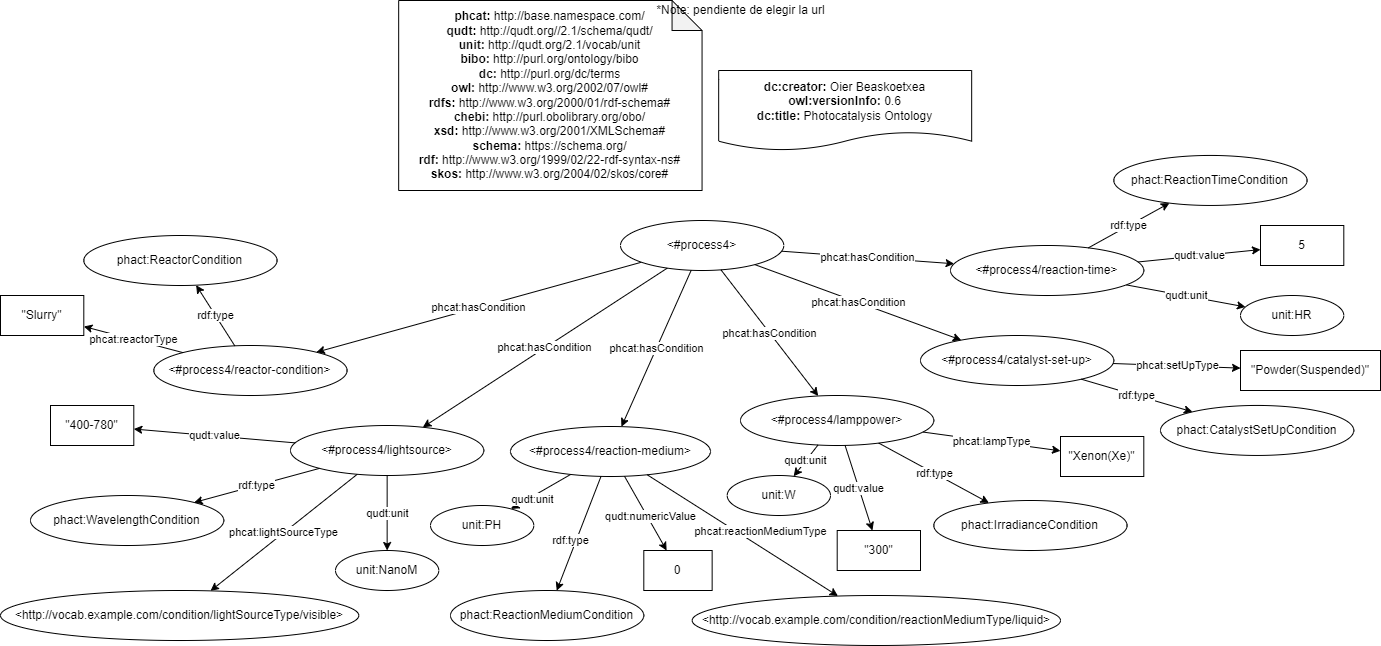

The diagram above was exported from draw.io. Its source (the exported page's mxGraphModel, read from the mxfile embedded in the PNG):
<mxGraphModel dx="3076" dy="1903" grid="1" gridSize="10" guides="1" tooltips="1" connect="1" arrows="1" fold="1" page="1" pageScale="1" pageWidth="827" pageHeight="1169" math="0" shadow="0">
  <root>
    <mxCell id="3eSYHWwZ5i6UGbaZ4xtg-0" />
    <mxCell id="3eSYHWwZ5i6UGbaZ4xtg-1" parent="3eSYHWwZ5i6UGbaZ4xtg-0" />
    <mxCell id="3eSYHWwZ5i6UGbaZ4xtg-2" value="&lt;div&gt;&lt;b&gt;dc:creator:&lt;/b&gt;&amp;nbsp;Oier Beaskoetxea&lt;/div&gt;&lt;div&gt;&lt;b&gt;owl:versionInfo:&lt;/b&gt; 0.6&lt;/div&gt;&lt;div&gt;&lt;b&gt;dc:title:&lt;/b&gt;&amp;nbsp;Photocatalysis Ontology&lt;/div&gt;" style="shape=document;whiteSpace=wrap;html=1;boundedLbl=1;labelBackgroundColor=#ffffff;strokeColor=#000000;fontSize=12;fontColor=#000000;size=0.23333333333333334;" parent="3eSYHWwZ5i6UGbaZ4xtg-1" vertex="1">
      <mxGeometry x="-681.83" y="-990" width="253" height="80" as="geometry" />
    </mxCell>
    <mxCell id="3eSYHWwZ5i6UGbaZ4xtg-3" value="&lt;div&gt;&lt;b&gt;phcat:&lt;/b&gt;&amp;nbsp;http://base.namespace.com/&lt;/div&gt;&lt;b&gt;qudt:&lt;/b&gt;&amp;nbsp;http://qudt.org//2.1/schema/qudt/&lt;div&gt;&lt;b&gt;unit:&amp;nbsp;&lt;/b&gt;http://qudt.org/2.1/vocab/unit&lt;br&gt;&lt;/div&gt;&lt;div&gt;&lt;b&gt;bibo:&amp;nbsp;&lt;/b&gt;http://purl.org/ontology/bibo&lt;/div&gt;&lt;b&gt;dc:&amp;nbsp;&lt;/b&gt;http://purl.org/dc/terms&lt;br&gt;&lt;b&gt;owl:&amp;nbsp;&lt;/b&gt;http://www.w3.org/2002/07/owl#&lt;br&gt;&lt;b&gt;rdfs:&amp;nbsp;&lt;/b&gt;http://www.w3.org/2000/01/rdf-schema#&lt;br&gt;&lt;div&gt;&lt;b&gt;chebi:&amp;nbsp;&lt;/b&gt;http://purl.obolibrary.org/obo/&lt;/div&gt;&lt;div&gt;&lt;b&gt;xsd:&amp;nbsp;&lt;/b&gt;http://www.w3.org/2001/XMLSchema#&lt;br&gt;&lt;/div&gt;&lt;div&gt;&lt;b&gt;schema:&lt;/b&gt;&amp;nbsp;https://schema.org/&lt;br&gt;&lt;/div&gt;&lt;div&gt;&lt;b&gt;rdf:&amp;nbsp;&lt;/b&gt;http://www.w3.org/1999/02/22-rdf-syntax-ns#&lt;/div&gt;&lt;div&gt;&lt;b&gt;skos:&lt;/b&gt;&amp;nbsp;http://www.w3.org/2004/02/skos/core#&lt;br&gt;&lt;/div&gt;" style="shape=note;whiteSpace=wrap;html=1;backgroundOutline=1;darkOpacity=0.05;align=center;" parent="3eSYHWwZ5i6UGbaZ4xtg-1" vertex="1">
      <mxGeometry x="-1001.83" y="-1060" width="303.39" height="190" as="geometry" />
    </mxCell>
    <mxCell id="3eSYHWwZ5i6UGbaZ4xtg-4" value="*Note: pendiente de elegir la url" style="text;html=1;align=center;verticalAlign=middle;resizable=0;points=[];autosize=1;strokeColor=none;fillColor=none;" parent="3eSYHWwZ5i6UGbaZ4xtg-1" vertex="1">
      <mxGeometry x="-750" y="-1060" width="180" height="20" as="geometry" />
    </mxCell>
    <mxCell id="3eSYHWwZ5i6UGbaZ4xtg-25" value="phcat:hasCondition" style="edgeStyle=none;html=1;" parent="3eSYHWwZ5i6UGbaZ4xtg-1" source="3eSYHWwZ5i6UGbaZ4xtg-6" target="3eSYHWwZ5i6UGbaZ4xtg-24" edge="1">
      <mxGeometry relative="1" as="geometry" />
    </mxCell>
    <mxCell id="3eSYHWwZ5i6UGbaZ4xtg-6" value="&amp;lt;#process4&amp;gt;" style="ellipse;whiteSpace=wrap;html=1;fillColor=default;" parent="3eSYHWwZ5i6UGbaZ4xtg-1" vertex="1">
      <mxGeometry x="-780" y="-840" width="163.3" height="50" as="geometry" />
    </mxCell>
    <mxCell id="3eSYHWwZ5i6UGbaZ4xtg-24" value="&amp;lt;#process4/reactor-condition&amp;gt;" style="ellipse;whiteSpace=wrap;html=1;fillColor=default;" parent="3eSYHWwZ5i6UGbaZ4xtg-1" vertex="1">
      <mxGeometry x="-1246.7" y="-715" width="193.3" height="50" as="geometry" />
    </mxCell>
    <mxCell id="3eSYHWwZ5i6UGbaZ4xtg-26" value="phact:ReactorCondition" style="ellipse;whiteSpace=wrap;html=1;fillColor=default;" parent="3eSYHWwZ5i6UGbaZ4xtg-1" vertex="1">
      <mxGeometry x="-1316.7" y="-825" width="193.3" height="50" as="geometry" />
    </mxCell>
    <mxCell id="3eSYHWwZ5i6UGbaZ4xtg-27" value="rdf:type" style="edgeStyle=none;html=1;" parent="3eSYHWwZ5i6UGbaZ4xtg-1" source="3eSYHWwZ5i6UGbaZ4xtg-24" target="3eSYHWwZ5i6UGbaZ4xtg-26" edge="1">
      <mxGeometry relative="1" as="geometry">
        <mxPoint x="-891.3667985293171" y="-735.415807792308" as="sourcePoint" />
        <mxPoint x="-1066.739194877677" y="-696.2912900271829" as="targetPoint" />
      </mxGeometry>
    </mxCell>
    <mxCell id="LexL4mjD88j5WbXF-dvV-0" value="&quot;Slurry&quot;" style="rounded=0;whiteSpace=wrap;html=1;fillColor=default;" parent="3eSYHWwZ5i6UGbaZ4xtg-1" vertex="1">
      <mxGeometry x="-1400" y="-765" width="83.3" height="40" as="geometry" />
    </mxCell>
    <mxCell id="LexL4mjD88j5WbXF-dvV-2" value="phcat:reactorType" style="edgeStyle=none;html=1;" parent="3eSYHWwZ5i6UGbaZ4xtg-1" source="3eSYHWwZ5i6UGbaZ4xtg-24" target="LexL4mjD88j5WbXF-dvV-0" edge="1">
      <mxGeometry relative="1" as="geometry">
        <mxPoint x="-1177.5010945838437" y="-703.0468274362115" as="sourcePoint" />
        <mxPoint x="-1296.226097946138" y="-776.9177811064071" as="targetPoint" />
      </mxGeometry>
    </mxCell>
    <mxCell id="LexL4mjD88j5WbXF-dvV-3" value="phcat:hasCondition" style="edgeStyle=none;html=1;" parent="3eSYHWwZ5i6UGbaZ4xtg-1" source="3eSYHWwZ5i6UGbaZ4xtg-6" target="LexL4mjD88j5WbXF-dvV-4" edge="1">
      <mxGeometry relative="1" as="geometry">
        <mxPoint x="-764.5875098803062" y="-569.3820667850359" as="sourcePoint" />
      </mxGeometry>
    </mxCell>
    <mxCell id="LexL4mjD88j5WbXF-dvV-4" value="&amp;lt;#process4/lightsource&amp;gt;" style="ellipse;whiteSpace=wrap;html=1;fillColor=default;" parent="3eSYHWwZ5i6UGbaZ4xtg-1" vertex="1">
      <mxGeometry x="-1110" y="-635" width="193.3" height="50" as="geometry" />
    </mxCell>
    <mxCell id="LexL4mjD88j5WbXF-dvV-5" value="phact:WavelengthCondition" style="ellipse;whiteSpace=wrap;html=1;fillColor=default;" parent="3eSYHWwZ5i6UGbaZ4xtg-1" vertex="1">
      <mxGeometry x="-1370" y="-565" width="193.3" height="50" as="geometry" />
    </mxCell>
    <mxCell id="LexL4mjD88j5WbXF-dvV-6" value="rdf:type" style="edgeStyle=none;html=1;" parent="3eSYHWwZ5i6UGbaZ4xtg-1" source="LexL4mjD88j5WbXF-dvV-4" target="LexL4mjD88j5WbXF-dvV-5" edge="1">
      <mxGeometry relative="1" as="geometry">
        <mxPoint x="-891.3667985293171" y="-524.415807792308" as="sourcePoint" />
        <mxPoint x="-1066.739194877677" y="-485.29129002718287" as="targetPoint" />
      </mxGeometry>
    </mxCell>
    <mxCell id="LexL4mjD88j5WbXF-dvV-8" value="phcat:lightSourceType" style="edgeStyle=none;html=1;" parent="3eSYHWwZ5i6UGbaZ4xtg-1" source="LexL4mjD88j5WbXF-dvV-4" target="Z5z6RodgXdvEhhBkw2-X-0" edge="1">
      <mxGeometry relative="1" as="geometry">
        <mxPoint x="-1177.5010945838437" y="-492.0468274362115" as="sourcePoint" />
        <mxPoint x="-1263.4" y="-644.2886527254027" as="targetPoint" />
      </mxGeometry>
    </mxCell>
    <mxCell id="LexL4mjD88j5WbXF-dvV-9" value="unit:NanoM" style="ellipse;whiteSpace=wrap;html=1;fillColor=default;" parent="3eSYHWwZ5i6UGbaZ4xtg-1" vertex="1">
      <mxGeometry x="-1065" y="-510" width="103.3" height="40" as="geometry" />
    </mxCell>
    <mxCell id="LexL4mjD88j5WbXF-dvV-10" value="&quot;400-780&quot;" style="rounded=0;whiteSpace=wrap;html=1;fillColor=default;" parent="3eSYHWwZ5i6UGbaZ4xtg-1" vertex="1">
      <mxGeometry x="-1350" y="-655" width="83.3" height="40" as="geometry" />
    </mxCell>
    <mxCell id="LexL4mjD88j5WbXF-dvV-11" value="qudt:value" style="edgeStyle=none;html=1;" parent="3eSYHWwZ5i6UGbaZ4xtg-1" source="LexL4mjD88j5WbXF-dvV-4" target="LexL4mjD88j5WbXF-dvV-10" edge="1">
      <mxGeometry relative="1" as="geometry">
        <mxPoint x="-1080.6249741163858" y="-584.9844837025032" as="sourcePoint" />
        <mxPoint x="-1179.9130864699835" y="-565.165180301977" as="targetPoint" />
      </mxGeometry>
    </mxCell>
    <mxCell id="LexL4mjD88j5WbXF-dvV-12" value="qudt:unit" style="edgeStyle=none;html=1;" parent="3eSYHWwZ5i6UGbaZ4xtg-1" source="LexL4mjD88j5WbXF-dvV-4" target="LexL4mjD88j5WbXF-dvV-9" edge="1">
      <mxGeometry relative="1" as="geometry">
        <mxPoint x="-1037.2371903464837" y="-576.5870321242476" as="sourcePoint" />
        <mxPoint x="-1141.1660869565217" y="-505" as="targetPoint" />
      </mxGeometry>
    </mxCell>
    <mxCell id="LexL4mjD88j5WbXF-dvV-13" value="&amp;lt;#process4/lamppower&amp;gt;" style="ellipse;whiteSpace=wrap;html=1;fillColor=default;" parent="3eSYHWwZ5i6UGbaZ4xtg-1" vertex="1">
      <mxGeometry x="-659.9999999999999" y="-665" width="193.3" height="50" as="geometry" />
    </mxCell>
    <mxCell id="LexL4mjD88j5WbXF-dvV-14" value="phact:IrradianceCondition" style="ellipse;whiteSpace=wrap;html=1;fillColor=default;" parent="3eSYHWwZ5i6UGbaZ4xtg-1" vertex="1">
      <mxGeometry x="-466.69999999999993" y="-560" width="193.3" height="50" as="geometry" />
    </mxCell>
    <mxCell id="LexL4mjD88j5WbXF-dvV-15" value="rdf:type" style="edgeStyle=none;html=1;" parent="3eSYHWwZ5i6UGbaZ4xtg-1" source="LexL4mjD88j5WbXF-dvV-13" target="LexL4mjD88j5WbXF-dvV-14" edge="1">
      <mxGeometry relative="1" as="geometry">
        <mxPoint x="2.033201470683025" y="-464.415807792308" as="sourcePoint" />
        <mxPoint x="-173.33919487767685" y="-425.29129002718287" as="targetPoint" />
      </mxGeometry>
    </mxCell>
    <mxCell id="LexL4mjD88j5WbXF-dvV-16" value="&quot;Xenon(Xe)&quot;" style="rounded=0;whiteSpace=wrap;html=1;fillColor=default;" parent="3eSYHWwZ5i6UGbaZ4xtg-1" vertex="1">
      <mxGeometry x="-339.99999999999994" y="-624" width="83.3" height="40" as="geometry" />
    </mxCell>
    <mxCell id="LexL4mjD88j5WbXF-dvV-17" value="phcat:lampType" style="edgeStyle=none;html=1;" parent="3eSYHWwZ5i6UGbaZ4xtg-1" source="LexL4mjD88j5WbXF-dvV-13" target="LexL4mjD88j5WbXF-dvV-16" edge="1">
      <mxGeometry relative="1" as="geometry">
        <mxPoint x="-284.10109458384363" y="-432.0468274362115" as="sourcePoint" />
        <mxPoint x="-402.8260979461379" y="-505.9177811064071" as="targetPoint" />
      </mxGeometry>
    </mxCell>
    <mxCell id="LexL4mjD88j5WbXF-dvV-18" value="unit:W" style="ellipse;whiteSpace=wrap;html=1;fillColor=default;" parent="3eSYHWwZ5i6UGbaZ4xtg-1" vertex="1">
      <mxGeometry x="-673.3000000000001" y="-585" width="103.3" height="40" as="geometry" />
    </mxCell>
    <mxCell id="LexL4mjD88j5WbXF-dvV-19" value="&quot;300&quot;" style="rounded=0;whiteSpace=wrap;html=1;fillColor=default;" parent="3eSYHWwZ5i6UGbaZ4xtg-1" vertex="1">
      <mxGeometry x="-563.3" y="-530" width="83.3" height="40" as="geometry" />
    </mxCell>
    <mxCell id="LexL4mjD88j5WbXF-dvV-20" value="qudt:value" style="edgeStyle=none;html=1;" parent="3eSYHWwZ5i6UGbaZ4xtg-1" source="LexL4mjD88j5WbXF-dvV-13" target="LexL4mjD88j5WbXF-dvV-19" edge="1">
      <mxGeometry relative="1" as="geometry">
        <mxPoint x="-187.22497411638574" y="-524.9844837025032" as="sourcePoint" />
        <mxPoint x="-286.51308646998336" y="-505.165180301977" as="targetPoint" />
      </mxGeometry>
    </mxCell>
    <mxCell id="LexL4mjD88j5WbXF-dvV-21" value="qudt:unit" style="edgeStyle=none;html=1;" parent="3eSYHWwZ5i6UGbaZ4xtg-1" source="LexL4mjD88j5WbXF-dvV-13" target="LexL4mjD88j5WbXF-dvV-18" edge="1">
      <mxGeometry relative="1" as="geometry">
        <mxPoint x="-143.83719034648357" y="-516.5870321242476" as="sourcePoint" />
        <mxPoint x="-247.76608695652158" y="-445" as="targetPoint" />
      </mxGeometry>
    </mxCell>
    <mxCell id="LexL4mjD88j5WbXF-dvV-22" value="phcat:hasCondition" style="edgeStyle=none;html=1;" parent="3eSYHWwZ5i6UGbaZ4xtg-1" source="3eSYHWwZ5i6UGbaZ4xtg-6" target="LexL4mjD88j5WbXF-dvV-13" edge="1">
      <mxGeometry relative="1" as="geometry">
        <mxPoint x="-716.3449101890033" y="-761.5153808970028" as="sourcePoint" />
        <mxPoint x="-838.3621393575063" y="-658.9052343457695" as="targetPoint" />
      </mxGeometry>
    </mxCell>
    <mxCell id="LexL4mjD88j5WbXF-dvV-23" value="&amp;lt;#process4/catalyst-set-up&amp;gt;" style="ellipse;whiteSpace=wrap;html=1;fillColor=default;" parent="3eSYHWwZ5i6UGbaZ4xtg-1" vertex="1">
      <mxGeometry x="-479.9999999999998" y="-725" width="193.3" height="50" as="geometry" />
    </mxCell>
    <mxCell id="LexL4mjD88j5WbXF-dvV-24" value="phact:CatalystSetUpCondition" style="ellipse;whiteSpace=wrap;html=1;fillColor=default;" parent="3eSYHWwZ5i6UGbaZ4xtg-1" vertex="1">
      <mxGeometry x="-240" y="-655.05" width="193.3" height="50" as="geometry" />
    </mxCell>
    <mxCell id="LexL4mjD88j5WbXF-dvV-25" value="rdf:type" style="edgeStyle=none;html=1;" parent="3eSYHWwZ5i6UGbaZ4xtg-1" source="LexL4mjD88j5WbXF-dvV-23" target="LexL4mjD88j5WbXF-dvV-24" edge="1">
      <mxGeometry relative="1" as="geometry">
        <mxPoint x="365.33320147068304" y="-574.415807792308" as="sourcePoint" />
        <mxPoint x="189.96080512232317" y="-535.2912900271829" as="targetPoint" />
      </mxGeometry>
    </mxCell>
    <mxCell id="LexL4mjD88j5WbXF-dvV-26" value="&quot;Powder(Suspended)&quot;" style="rounded=0;whiteSpace=wrap;html=1;fillColor=default;" parent="3eSYHWwZ5i6UGbaZ4xtg-1" vertex="1">
      <mxGeometry x="-160" y="-710" width="140" height="40" as="geometry" />
    </mxCell>
    <mxCell id="LexL4mjD88j5WbXF-dvV-27" value="phcat:setUpType" style="edgeStyle=none;html=1;" parent="3eSYHWwZ5i6UGbaZ4xtg-1" source="LexL4mjD88j5WbXF-dvV-23" target="LexL4mjD88j5WbXF-dvV-26" edge="1">
      <mxGeometry relative="1" as="geometry">
        <mxPoint x="79.19890541615638" y="-542.0468274362115" as="sourcePoint" />
        <mxPoint x="-39.526097946137895" y="-615.9177811064071" as="targetPoint" />
      </mxGeometry>
    </mxCell>
    <mxCell id="LexL4mjD88j5WbXF-dvV-28" value="5" style="rounded=0;whiteSpace=wrap;html=1;fillColor=default;" parent="3eSYHWwZ5i6UGbaZ4xtg-1" vertex="1">
      <mxGeometry x="-140" y="-835" width="83.3" height="40" as="geometry" />
    </mxCell>
    <mxCell id="LexL4mjD88j5WbXF-dvV-29" value="qudt:value" style="edgeStyle=none;html=1;" parent="3eSYHWwZ5i6UGbaZ4xtg-1" source="LexL4mjD88j5WbXF-dvV-33" target="LexL4mjD88j5WbXF-dvV-28" edge="1">
      <mxGeometry relative="1" as="geometry">
        <mxPoint x="373.7" y="-745.05" as="sourcePoint" />
        <mxPoint x="543.4869135300166" y="-655.165180301977" as="targetPoint" />
      </mxGeometry>
    </mxCell>
    <mxCell id="LexL4mjD88j5WbXF-dvV-30" value="qudt:unit" style="edgeStyle=none;html=1;" parent="3eSYHWwZ5i6UGbaZ4xtg-1" source="LexL4mjD88j5WbXF-dvV-33" target="LexL4mjD88j5WbXF-dvV-32" edge="1">
      <mxGeometry relative="1" as="geometry">
        <mxPoint x="356.7" y="-745.05" as="sourcePoint" />
        <mxPoint x="294.78385283116813" y="-674.342583260448" as="targetPoint" />
      </mxGeometry>
    </mxCell>
    <mxCell id="LexL4mjD88j5WbXF-dvV-31" value="phcat:hasCondition" style="edgeStyle=none;html=1;" parent="3eSYHWwZ5i6UGbaZ4xtg-1" source="3eSYHWwZ5i6UGbaZ4xtg-6" target="LexL4mjD88j5WbXF-dvV-23" edge="1">
      <mxGeometry relative="1" as="geometry">
        <mxPoint x="-289.8936463831371" y="-859.9999018538895" as="sourcePoint" />
        <mxPoint x="-435.0621393575063" y="-748.8552343457695" as="targetPoint" />
      </mxGeometry>
    </mxCell>
    <mxCell id="LexL4mjD88j5WbXF-dvV-32" value="unit:HR" style="ellipse;whiteSpace=wrap;html=1;fillColor=default;" parent="3eSYHWwZ5i6UGbaZ4xtg-1" vertex="1">
      <mxGeometry x="-160" y="-765" width="103.3" height="40" as="geometry" />
    </mxCell>
    <mxCell id="LexL4mjD88j5WbXF-dvV-33" value="&amp;lt;#process4/reaction-time&amp;gt;" style="ellipse;whiteSpace=wrap;html=1;fillColor=default;" parent="3eSYHWwZ5i6UGbaZ4xtg-1" vertex="1">
      <mxGeometry x="-449.9999999999998" y="-815" width="193.3" height="50" as="geometry" />
    </mxCell>
    <mxCell id="LexL4mjD88j5WbXF-dvV-34" value="phcat:hasCondition" style="edgeStyle=none;html=1;" parent="3eSYHWwZ5i6UGbaZ4xtg-1" source="3eSYHWwZ5i6UGbaZ4xtg-6" target="LexL4mjD88j5WbXF-dvV-33" edge="1">
      <mxGeometry relative="1" as="geometry">
        <mxPoint x="-602.4798969561504" y="-800.6943206485688" as="sourcePoint" />
        <mxPoint x="-318.3621393575063" y="-868.8552343457695" as="targetPoint" />
      </mxGeometry>
    </mxCell>
    <mxCell id="LexL4mjD88j5WbXF-dvV-36" value="phact:ReactionTimeCondition" style="ellipse;whiteSpace=wrap;html=1;fillColor=default;" parent="3eSYHWwZ5i6UGbaZ4xtg-1" vertex="1">
      <mxGeometry x="-286.7" y="-905.05" width="193.3" height="50" as="geometry" />
    </mxCell>
    <mxCell id="LexL4mjD88j5WbXF-dvV-37" value="rdf:type" style="edgeStyle=none;html=1;" parent="3eSYHWwZ5i6UGbaZ4xtg-1" source="LexL4mjD88j5WbXF-dvV-33" target="LexL4mjD88j5WbXF-dvV-36" edge="1">
      <mxGeometry relative="1" as="geometry">
        <mxPoint x="-288.52879163183417" y="-968.4190160099472" as="sourcePoint" />
        <mxPoint x="136.66080512232315" y="-825.3412900271828" as="targetPoint" />
      </mxGeometry>
    </mxCell>
    <mxCell id="jvfhot_5GAzo8-1cwdtO-0" value="&amp;lt;#process4/reaction-medium&amp;gt;" style="ellipse;whiteSpace=wrap;html=1;fillColor=default;" parent="3eSYHWwZ5i6UGbaZ4xtg-1" vertex="1">
      <mxGeometry x="-890" y="-634" width="200" height="50" as="geometry" />
    </mxCell>
    <mxCell id="jvfhot_5GAzo8-1cwdtO-2" style="edgeStyle=none;html=1;" parent="3eSYHWwZ5i6UGbaZ4xtg-1" source="jvfhot_5GAzo8-1cwdtO-0" target="Z5z6RodgXdvEhhBkw2-X-1" edge="1">
      <mxGeometry relative="1" as="geometry">
        <mxPoint x="-967.4699999999998" y="-560" as="sourcePoint" />
        <mxPoint x="-953.1065088757396" y="-460" as="targetPoint" />
      </mxGeometry>
    </mxCell>
    <mxCell id="jvfhot_5GAzo8-1cwdtO-3" value="phcat:reactionMediumType" style="edgeLabel;html=1;align=center;verticalAlign=middle;resizable=0;points=[];" parent="jvfhot_5GAzo8-1cwdtO-2" vertex="1" connectable="0">
      <mxGeometry x="-0.2458" y="1" relative="1" as="geometry">
        <mxPoint x="41" y="11" as="offset" />
      </mxGeometry>
    </mxCell>
    <mxCell id="jvfhot_5GAzo8-1cwdtO-4" value="0" style="rounded=0;whiteSpace=wrap;html=1;fillColor=default;" parent="3eSYHWwZ5i6UGbaZ4xtg-1" vertex="1">
      <mxGeometry x="-756.7" y="-510" width="68.35" height="40" as="geometry" />
    </mxCell>
    <mxCell id="jvfhot_5GAzo8-1cwdtO-5" style="edgeStyle=none;html=1;" parent="3eSYHWwZ5i6UGbaZ4xtg-1" source="jvfhot_5GAzo8-1cwdtO-0" target="jvfhot_5GAzo8-1cwdtO-4" edge="1">
      <mxGeometry relative="1" as="geometry">
        <mxPoint x="-853.5012108466456" y="-780.0026781560932" as="sourcePoint" />
        <mxPoint x="-747.2847320821115" y="-496.5055166289859" as="targetPoint" />
      </mxGeometry>
    </mxCell>
    <mxCell id="jvfhot_5GAzo8-1cwdtO-6" value="qudt:numericValue" style="edgeLabel;html=1;align=center;verticalAlign=middle;resizable=0;points=[];" parent="jvfhot_5GAzo8-1cwdtO-5" vertex="1" connectable="0">
      <mxGeometry x="-0.2458" y="1" relative="1" as="geometry">
        <mxPoint x="9" y="12" as="offset" />
      </mxGeometry>
    </mxCell>
    <mxCell id="jvfhot_5GAzo8-1cwdtO-7" value="phcat:hasCondition" style="edgeStyle=none;html=1;" parent="3eSYHWwZ5i6UGbaZ4xtg-1" source="3eSYHWwZ5i6UGbaZ4xtg-6" target="jvfhot_5GAzo8-1cwdtO-0" edge="1">
      <mxGeometry relative="1" as="geometry">
        <mxPoint x="-723.1995114002298" y="-782.3915356149048" as="sourcePoint" />
        <mxPoint x="-967.6517423624205" y="-623.2321994149327" as="targetPoint" />
      </mxGeometry>
    </mxCell>
    <mxCell id="jvfhot_5GAzo8-1cwdtO-8" value="phact:ReactionMediumCondition" style="ellipse;whiteSpace=wrap;html=1;fillColor=default;" parent="3eSYHWwZ5i6UGbaZ4xtg-1" vertex="1">
      <mxGeometry x="-950" y="-470" width="193.3" height="50" as="geometry" />
    </mxCell>
    <mxCell id="jvfhot_5GAzo8-1cwdtO-9" value="rdf:type" style="edgeStyle=none;html=1;" parent="3eSYHWwZ5i6UGbaZ4xtg-1" source="jvfhot_5GAzo8-1cwdtO-0" target="jvfhot_5GAzo8-1cwdtO-8" edge="1">
      <mxGeometry x="0.1558" y="-5" relative="1" as="geometry">
        <mxPoint x="-787.7414695521643" y="-389.9975599460887" as="sourcePoint" />
        <mxPoint x="-760.0391948776769" y="-278.8912900271829" as="targetPoint" />
        <mxPoint as="offset" />
      </mxGeometry>
    </mxCell>
    <mxCell id="jvfhot_5GAzo8-1cwdtO-10" value="unit:PH" style="ellipse;whiteSpace=wrap;html=1;fillColor=default;" parent="3eSYHWwZ5i6UGbaZ4xtg-1" vertex="1">
      <mxGeometry x="-970" y="-555" width="103.3" height="40" as="geometry" />
    </mxCell>
    <mxCell id="jvfhot_5GAzo8-1cwdtO-11" value="qudt:unit" style="edgeStyle=none;html=1;" parent="3eSYHWwZ5i6UGbaZ4xtg-1" source="jvfhot_5GAzo8-1cwdtO-0" target="jvfhot_5GAzo8-1cwdtO-10" edge="1">
      <mxGeometry x="0.3201" y="3" relative="1" as="geometry">
        <mxPoint x="-706.6499999999999" y="-378.6" as="sourcePoint" />
        <mxPoint x="-834.4660869565216" y="-298.6" as="targetPoint" />
        <mxPoint as="offset" />
      </mxGeometry>
    </mxCell>
    <mxCell id="Z5z6RodgXdvEhhBkw2-X-0" value="&amp;lt;http://vocab.example.com/condition/lightSourceType/visible&amp;gt;" style="ellipse;whiteSpace=wrap;html=1;fillColor=default;" parent="3eSYHWwZ5i6UGbaZ4xtg-1" vertex="1">
      <mxGeometry x="-1400" y="-470" width="358.3" height="50" as="geometry" />
    </mxCell>
    <mxCell id="Z5z6RodgXdvEhhBkw2-X-1" value="&amp;lt;http://vocab.example.com/condition/reactionMediumType/liquid&amp;gt;" style="ellipse;whiteSpace=wrap;html=1;fillColor=default;" parent="3eSYHWwZ5i6UGbaZ4xtg-1" vertex="1">
      <mxGeometry x="-708.3" y="-465" width="368.3" height="50" as="geometry" />
    </mxCell>
  </root>
</mxGraphModel>